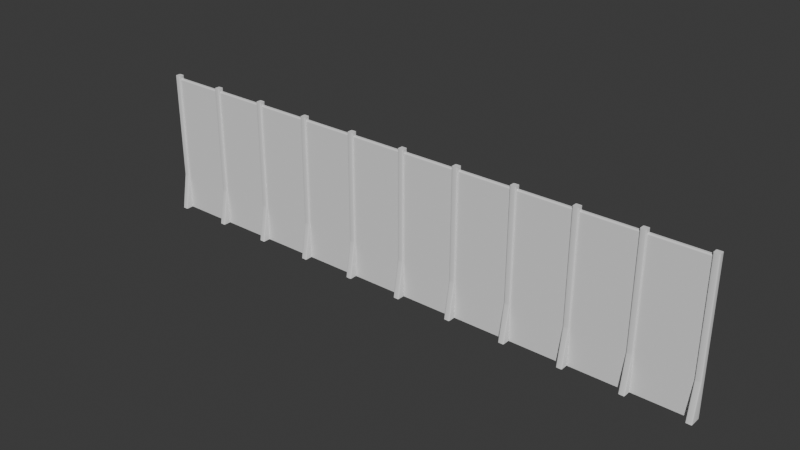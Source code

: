 # Source: Wall.blend  (saved by Blender 4.3.34; exported with 4.5.12 LTS)
import bpy
from mathutils import Matrix  # noqa: F401  (used for matrix-valued properties, if any)

bpy.ops.wm.read_factory_settings(use_empty=True)
scene = bpy.context.scene
scene.name = 'Scene'

# ---- collections
col_collection = bpy.data.collections.new('Collection'); scene.collection.children.link(col_collection)

# ---- node groups
ng_smooth_by_angle = bpy.data.node_groups.new('Smooth by Angle', 'GeometryNodeTree')
_s = ng_smooth_by_angle.interface.new_socket(name='Mesh', in_out='OUTPUT', socket_type='NodeSocketGeometry')
_s = ng_smooth_by_angle.interface.new_socket(name='Mesh', in_out='INPUT', socket_type='NodeSocketGeometry')
_s = ng_smooth_by_angle.interface.new_socket(name='Angle', in_out='INPUT', socket_type='NodeSocketFloat')
_s.subtype = 'ANGLE'
_s.default_value = 0.5236
_s.min_value = 0.0
_s.max_value = 3.142
_s.description = 'Maximum face angle for smooth edges'
_s = ng_smooth_by_angle.interface.new_socket(name='Ignore Sharpness', in_out='INPUT', socket_type='NodeSocketBool')
_s.force_non_field = True
ng_smooth_by_angle.description = 'Set the sharpness of mesh edges based on the angle between the neighboring faces'
ng_smooth_by_angle.is_modifier = True
_N = ng_smooth_by_angle.nodes; _L = ng_smooth_by_angle.links
n0 = _N.new('GeometryNodeSetShadeSmooth'); n0.name = 'Set Shade Smooth'; n0.location = (120, -80)
n0.domain = 'EDGE'
n1 = _N.new('GeometryNodeSetShadeSmooth'); n1.name = 'Set Shade Smooth.001'; n1.location = (300, -80)
n2 = _N.new('NodeGroupOutput'); n2.name = 'Group Output'; n2.location = (480, -80)
n3 = _N.new('GeometryNodeInputMeshEdgeAngle'); n3.name = 'Edge Angle'; n3.location = (-440, -240)
n4 = _N.new('NodeGroupInput'); n4.name = 'Group Input'; n4.location = (-80, -80)
n5 = _N.new('GeometryNodeInputEdgeSmooth'); n5.name = 'Is Edge Smooth'; n5.location = (-260, -120)
n6 = _N.new('GeometryNodeInputShadeSmooth'); n6.name = 'Is Shade Smooth'; n6.location = (-440, -397)
n7 = _N.new('FunctionNodeCompare'); n7.name = 'Compare'; n7.location = (-260, -260)
n7.operation = 'LESS_EQUAL'
n7.inputs[6].default_value = (0.0, 0.0, 0.0, 0.0)
n7.inputs[7].default_value = (0.0, 0.0, 0.0, 0.0)
n8 = _N.new('FunctionNodeBooleanMath'); n8.name = 'Boolean Math.001'; n8.location = (-80, -260)
n9 = _N.new('NodeGroupInput'); n9.name = 'Group Input.001'; n9.location = (-440, -329)
n10 = _N.new('NodeGroupInput'); n10.name = 'Group Input.002'; n10.location = (-259, -189)
n11 = _N.new('FunctionNodeBooleanMath'); n11.name = 'Boolean Math'; n11.location = (-80, -149)
n11.operation = 'OR'
n12 = _N.new('FunctionNodeBooleanMath'); n12.name = 'Boolean Math.002'; n12.location = (-260, -380)
n12.operation = 'OR'
n13 = _N.new('NodeGroupInput'); n13.name = 'Group Input.003'; n13.location = (-440, -460)
_L.new(n3.outputs[0], n7.inputs[0])
_L.new(n1.outputs[0], n2.inputs[0])
_L.new(n9.outputs[1], n7.inputs[1])
_L.new(n7.outputs[0], n8.inputs[0])
_L.new(n4.outputs[0], n0.inputs[0])
_L.new(n0.outputs[0], n1.inputs[0])
_L.new(n8.outputs[0], n0.inputs[2])
_L.new(n10.outputs[2], n11.inputs[1])
_L.new(n5.outputs[0], n11.inputs[0])
_L.new(n11.outputs[0], n0.inputs[1])
_L.new(n13.outputs[2], n12.inputs[1])
_L.new(n6.outputs[0], n12.inputs[0])
_L.new(n12.outputs[0], n8.inputs[1])
n2.is_active_output = True

# ---- world
world_world = bpy.data.worlds.new('World'); scene.world = world_world
world_world.use_nodes = True; world_world.node_tree.nodes.clear()
_N = world_world.node_tree.nodes; _L = world_world.node_tree.links
n0 = _N.new('ShaderNodeOutputWorld'); n0.name = 'World Output'; n0.location = (300, 300)
n1 = _N.new('ShaderNodeBackground'); n1.name = 'Background'; n1.location = (10, 300)
n1.inputs[0].default_value = (0.05088, 0.05088, 0.05088, 1.0)
_L.new(n1.outputs[0], n0.inputs[0])
n0.is_active_output = True
world_world.color = (0.05088, 0.05088, 0.05088)
world_world.sun_shadow_jitter_overblur = 0.0

# ---- meshes
me_cube_001 = bpy.data.meshes.new('Cube.001')
me_cube_001.from_pydata([(-0.698, -3.153, 0.0), (-1.0, -2.851, 0.0), (-0.849, -3.113, 0.0), (-0.9595, -3.002, 0.0), (-1.0, -0.698, 50.0), (-0.698, -1.0, 50.0), (-0.9595, -0.849, 50.0), (-0.849, -0.9595, 50.0), (-1.0, 0.698, 0.0), (-0.698, 1.0, 0.0), (-0.9595, 0.849, 0.0), (-0.849, 0.9595, 0.0), (-0.698, 1.0, 50.0), (-1.0, 0.698, 50.0), (-0.849, 0.9595, 50.0), (-0.9595, 0.849, 50.0), (1.0, -2.851, 0.0), (0.698, -3.153, 0.0), (0.9595, -3.002, 0.0), (0.849, -3.113, 0.0), (0.698, -1.0, 50.0), (1.0, -0.698, 50.0), (0.849, -0.9595, 50.0), (0.9595, -0.849, 50.0), (0.698, 1.0, 0.0), (1.0, 0.698, 0.0), (0.849, 0.9595, 0.0), (0.9595, 0.849, 0.0), (1.0, 0.698, 50.0), (0.698, 1.0, 50.0), (0.9595, 0.849, 50.0), (0.849, 0.9595, 50.0), (-0.698, -1.053, 12.19), (-0.698, -1.0, 12.81), (-0.698, -1.026, 12.39), (-0.698, -1.007, 12.61), (-0.849, -1.012, 12.19), (-0.849, -0.9595, 12.81), (-0.849, -0.9859, 12.39), (-0.849, -0.9666, 12.61), (-0.9595, -0.9017, 12.19), (-0.9595, -0.849, 12.81), (-0.9595, -0.8754, 12.39), (-0.9595, -0.8561, 12.61), (-1.0, -0.698, 12.81), (-1.0, -0.7508, 12.19), (-1.0, -0.7051, 12.61), (-1.0, -0.7244, 12.39), (-0.698, 1.0, 12.81), (-0.698, 1.0, 12.19), (-0.698, 1.0, 12.6), (-0.698, 1.0, 12.4), (-0.849, 0.9595, 12.81), (-0.849, 0.9595, 12.19), (-0.849, 0.9595, 12.6), (-0.849, 0.9595, 12.4), (-0.9595, 0.849, 12.81), (-0.9595, 0.849, 12.19), (-0.9595, 0.849, 12.6), (-0.9595, 0.849, 12.4), (-1.0, 0.698, 12.19), (-1.0, 0.698, 12.81), (-1.0, 0.698, 12.4), (-1.0, 0.698, 12.6), (1.0, 0.698, 12.81), (1.0, 0.698, 12.19), (1.0, 0.698, 12.6), (1.0, 0.698, 12.4), (0.9595, 0.849, 12.81), (0.9595, 0.849, 12.19), (0.9595, 0.849, 12.6), (0.9595, 0.849, 12.4), (0.849, 0.9595, 12.81), (0.849, 0.9595, 12.19), (0.849, 0.9595, 12.6), (0.849, 0.9595, 12.4), (0.698, 1.0, 12.19), (0.698, 1.0, 12.81), (0.698, 1.0, 12.4), (0.698, 1.0, 12.6), (0.698, -1.0, 12.81), (0.698, -1.053, 12.19), (0.698, -1.007, 12.61), (0.698, -1.026, 12.39), (0.849, -0.9595, 12.81), (0.849, -1.012, 12.19), (0.849, -0.9666, 12.61), (0.849, -0.9859, 12.39), (0.9595, -0.849, 12.81), (0.9595, -0.9017, 12.19), (0.9595, -0.8561, 12.61), (0.9595, -0.8754, 12.39), (1.0, -0.7508, 12.19), (1.0, -0.698, 12.81), (1.0, -0.7244, 12.39), (1.0, -0.7051, 12.61)], [], [(2, 36, 40, 3), (28, 64, 68, 30), (28, 30, 31, 29, 12, 14, 15, 13, 4, 6, 7, 5, 20, 22, 23, 21), (9, 49, 76, 24), (12, 48, 52, 14), (17, 81, 32, 0), (3, 40, 45, 1), (1, 45, 60, 8), (48, 12, 29, 77), (15, 56, 61, 13), (25, 65, 92, 16), (64, 28, 21, 93), (31, 72, 77, 29), (81, 17, 19, 85), (20, 80, 84, 22), (23, 88, 93, 21), (8, 10, 11, 9, 24, 26, 27, 25, 16, 18, 19, 17, 0, 2, 3, 1), (89, 18, 16, 92), (85, 19, 18, 89), (22, 84, 88, 23), (73, 26, 24, 76), (69, 27, 26, 73), (30, 68, 72, 31), (57, 10, 8, 60), (53, 11, 10, 57), (14, 52, 56, 15), (41, 6, 4, 44), (37, 7, 6, 41), (80, 20, 5, 33), (49, 9, 11, 53), (44, 4, 13, 61), (65, 25, 27, 69), (0, 32, 36, 2), (89, 92, 94, 91), (91, 94, 95, 90), (90, 95, 93, 88), (85, 89, 91, 87), (87, 91, 90, 86), (86, 90, 88, 84), (81, 85, 87, 83), (83, 87, 86, 82), (82, 86, 84, 80), (73, 76, 78, 75), (75, 78, 79, 74), (74, 79, 77, 72), (69, 73, 75, 71), (71, 75, 74, 70), (70, 74, 72, 68), (65, 69, 71, 67), (67, 71, 70, 66), (66, 70, 68, 64), (57, 60, 62, 59), (59, 62, 63, 58), (58, 63, 61, 56), (53, 57, 59, 55), (55, 59, 58, 54), (54, 58, 56, 52), (49, 53, 55, 51), (51, 55, 54, 50), (50, 54, 52, 48), (41, 44, 46, 43), (43, 46, 47, 42), (42, 47, 45, 40), (37, 41, 43, 39), (39, 43, 42, 38), (38, 42, 40, 36), (33, 37, 39, 35), (35, 39, 38, 34), (34, 38, 36, 32), (48, 77, 79, 50), (50, 79, 78, 51), (51, 78, 76, 49), (44, 61, 63, 46), (46, 63, 62, 47), (47, 62, 60, 45), (64, 93, 95, 66), (66, 95, 94, 67), (67, 94, 92, 65), (80, 33, 35, 82), (82, 35, 34, 83), (83, 34, 32, 81), (33, 5, 7, 37)])
me_cube_001.polygons.foreach_set('use_smooth', [True] * 82)
_uv = me_cube_001.uv_layers.new(name='UVMap')
_uv.uv.foreach_set('vector', [0.375, 0.0, 0.436, 0.0, 0.436, 0.01888, 0.375, 0.01888, 0.625, 0.5378, 0.439, 0.5378, 0.439, 0.5189, 0.625, 0.5189, 0.625, 0.5378, 0.6301, 0.5189, 0.6439, 0.5051, 0.6628, 0.5, 0.8372, 0.5, 0.8561, 0.5051, 0.8699, 0.5189, 0.875, 0.5378, 0.875, 0.7122, 0.8699, 0.7311, 0.8561, 0.7449, 0.8372, 0.75, 0.6628, 0.75, 0.6439, 0.7449, 0.6301, 0.7311, 0.625, 0.7122, 0.375, 0.2878, 0.436, 0.2878, 0.436, 0.4622, 0.375, 0.4622, 0.625, 0.2878, 0.439, 0.2878, 0.439, 0.2689, 0.625, 0.2689, 0.375, 0.7878, 0.436, 0.7878, 0.436, 0.9622, 0.375, 0.9622, 0.375, 0.01888, 0.436, 0.01888, 0.436, 0.03775, 0.375, 0.03775, 0.375, 0.03775, 0.436, 0.03775, 0.436, 0.2122, 0.375, 0.2122, 0.439, 0.2878, 0.625, 0.2878, 0.625, 0.4622, 0.439, 0.4622, 0.625, 0.2311, 0.439, 0.2311, 0.439, 0.2122, 0.625, 0.2122, 0.375, 0.5378, 0.436, 0.5378, 0.436, 0.7122, 0.375, 0.7122, 0.439, 0.5378, 0.625, 0.5378, 0.625, 0.7122, 0.439, 0.7122, 0.625, 0.4811, 0.439, 0.4811, 0.439, 0.4622, 0.625, 0.4622, 0.436, 0.7878, 0.375, 0.7878, 0.375, 0.7689, 0.436, 0.7689, 0.625, 0.7878, 0.439, 0.7878, 0.439, 0.7689, 0.625, 0.7689, 0.625, 0.7311, 0.439, 0.7311, 0.439, 0.7122, 0.625, 0.7122, 0.125, 0.5378, 0.1301, 0.5189, 0.1439, 0.5051, 0.1628, 0.5, 0.3372, 0.5, 0.3561, 0.5051, 0.3699, 0.5189, 0.375, 0.5378, 0.375, 0.7122, 0.3699, 0.7311, 0.3561, 0.7449, 0.3372, 0.75, 0.1628, 0.75, 0.1439, 0.7449, 0.1301, 0.7311, 0.125, 0.7122, 0.436, 0.7311, 0.375, 0.7311, 0.375, 0.7122, 0.436, 0.7122, 0.436, 0.7689, 0.375, 0.7689, 0.375, 0.7311, 0.436, 0.7311, 0.625, 0.7689, 0.439, 0.7689, 0.439, 0.7311, 0.625, 0.7311, 0.436, 0.4811, 0.375, 0.4811, 0.375, 0.4622, 0.436, 0.4622, 0.436, 0.5189, 0.375, 0.5189, 0.375, 0.4811, 0.436, 0.4811, 0.625, 0.5189, 0.439, 0.5189, 0.439, 0.4811, 0.625, 0.4811, 0.436, 0.2311, 0.375, 0.2311, 0.375, 0.2122, 0.436, 0.2122, 0.436, 0.2689, 0.375, 0.2689, 0.375, 0.2311, 0.436, 0.2311, 0.625, 0.2689, 0.439, 0.2689, 0.439, 0.2311, 0.625, 0.2311, 0.439, 0.01888, 0.625, 0.01888, 0.625, 0.03775, 0.439, 0.03775, 0.439, 0.0, 0.625, 0.0, 0.625, 0.01888, 0.439, 0.01888, 0.439, 0.7878, 0.625, 0.7878, 0.625, 0.9622, 0.439, 0.9622, 0.436, 0.2878, 0.375, 0.2878, 0.375, 0.2689, 0.436, 0.2689, 0.439, 0.03775, 0.625, 0.03775, 0.625, 0.2122, 0.439, 0.2122, 0.436, 0.5378, 0.375, 0.5378, 0.375, 0.5189, 0.436, 0.5189, 0.375, 0.9622, 0.436, 0.9622, 0.436, 1.0, 0.375, 1.0, 0.436, 0.7311, 0.436, 0.7122, 0.4369, 0.7131, 0.4369, 0.7321, 0.4369, 0.7321, 0.4369, 0.7131, 0.4381, 0.7131, 0.4381, 0.7321, 0.4381, 0.7321, 0.4381, 0.7131, 0.439, 0.7122, 0.439, 0.7311, 0.436, 0.7689, 0.436, 0.7311, 0.4369, 0.7321, 0.4369, 0.7696, 0.4369, 0.7696, 0.4369, 0.7321, 0.4381, 0.7321, 0.4381, 0.7696, 0.4381, 0.7696, 0.4381, 0.7321, 0.439, 0.7311, 0.439, 0.7689, 0.436, 0.7878, 0.436, 0.7689, 0.4369, 0.7696, 0.4369, 0.7879, 0.4369, 0.7879, 0.4369, 0.7696, 0.4381, 0.7696, 0.4381, 0.7879, 0.4381, 0.7879, 0.4381, 0.7696, 0.439, 0.7689, 0.439, 0.7878, 0.436, 0.4811, 0.436, 0.4622, 0.437, 0.4622, 0.437, 0.4811, 0.437, 0.4811, 0.437, 0.4622, 0.438, 0.4622, 0.438, 0.4811, 0.438, 0.4811, 0.438, 0.4622, 0.439, 0.4622, 0.439, 0.4811, 0.436, 0.5189, 0.436, 0.4811, 0.437, 0.4811, 0.437, 0.5189, 0.437, 0.5189, 0.437, 0.4811, 0.438, 0.4811, 0.438, 0.5189, 0.438, 0.5189, 0.438, 0.4811, 0.439, 0.4811, 0.439, 0.5189, 0.436, 0.5378, 0.436, 0.5189, 0.437, 0.5189, 0.437, 0.5378, 0.437, 0.5378, 0.437, 0.5189, 0.438, 0.5189, 0.438, 0.5378, 0.438, 0.5378, 0.438, 0.5189, 0.439, 0.5189, 0.439, 0.5378, 0.436, 0.2311, 0.436, 0.2122, 0.437, 0.2122, 0.437, 0.2311, 0.437, 0.2311, 0.437, 0.2122, 0.438, 0.2122, 0.438, 0.2311, 0.438, 0.2311, 0.438, 0.2122, 0.439, 0.2122, 0.439, 0.2311, 0.436, 0.2689, 0.436, 0.2311, 0.437, 0.2311, 0.437, 0.2689, 0.437, 0.2689, 0.437, 0.2311, 0.438, 0.2311, 0.438, 0.2689, 0.438, 0.2689, 0.438, 0.2311, 0.439, 0.2311, 0.439, 0.2689, 0.436, 0.2878, 0.436, 0.2689, 0.437, 0.2689, 0.437, 0.2878, 0.437, 0.2878, 0.437, 0.2689, 0.438, 0.2689, 0.438, 0.2878, 0.438, 0.2878, 0.438, 0.2689, 0.439, 0.2689, 0.439, 0.2878, 0.439, 0.01888, 0.439, 0.03775, 0.4381, 0.0369, 0.4381, 0.01816, 0.4381, 0.01816, 0.4381, 0.0369, 0.4369, 0.03694, 0.4369, 0.01816, 0.4369, 0.01816, 0.4369, 0.03694, 0.436, 0.03775, 0.436, 0.01888, 0.439, 0.0, 0.439, 0.01888, 0.4381, 0.01816, 0.4381, -0.0006026, 0.4381, -0.0006026, 0.4381, 0.01816, 0.4369, 0.01816, 0.4369, -0.0005972, 0.4369, -0.0005972, 0.4369, 0.01816, 0.436, 0.01888, 0.436, 0.0, 0.439, 0.9622, 0.439, 1.0, 0.4381, 0.9996, 0.4381, 0.962, 0.4381, 0.962, 0.4381, 0.9996, 0.4369, 0.9996, 0.4369, 0.962, 0.4369, 0.962, 0.4369, 0.9996, 0.436, 1.0, 0.436, 0.9622, 0.439, 0.2878, 0.439, 0.4622, 0.438, 0.4622, 0.438, 0.2878, 0.438, 0.2878, 0.438, 0.4622, 0.437, 0.4622, 0.437, 0.2878, 0.437, 0.2878, 0.437, 0.4622, 0.436, 0.4622, 0.436, 0.2878, 0.439, 0.03775, 0.439, 0.2122, 0.438, 0.2122, 0.4381, 0.0369, 0.4381, 0.0369, 0.438, 0.2122, 0.437, 0.2122, 0.4369, 0.03694, 0.4369, 0.03694, 0.437, 0.2122, 0.436, 0.2122, 0.436, 0.03775, 0.439, 0.5378, 0.439, 0.7122, 0.4381, 0.7131, 0.438, 0.5378, 0.438, 0.5378, 0.4381, 0.7131, 0.4369, 0.7131, 0.437, 0.5378, 0.437, 0.5378, 0.4369, 0.7131, 0.436, 0.7122, 0.436, 0.5378, 0.439, 0.7878, 0.439, 0.9622, 0.4381, 0.962, 0.4381, 0.7879, 0.4381, 0.7879, 0.4381, 0.962, 0.4369, 0.962, 0.4369, 0.7879, 0.4369, 0.7879, 0.4369, 0.962, 0.436, 0.9622, 0.436, 0.7878, 0.439, 0.9622, 0.625, 0.9622, 0.625, 1.0, 0.439, 1.0])
me_cube_001.update()
me_cube_001.normals_split_custom_set([tuple(v) for v in zip(*[iter([-0.3919, -0.7004, -0.5966, -0.4998, -0.8583, 0.1162, -0.8604, -0.5039, 0.07627, -0.6703, -0.4086, -0.6195, 0.728, 0.09584, 0.6789, 0.9914, 0.1305, -5.868e-08, 0.866, 0.5, -6.024e-08, 0.6557, 0.3786, 0.6532, 0.728, 0.09584, 0.6789, 0.6557, 0.3786, 0.6532, 0.3786, 0.6557, 0.6532, 0.09584, 0.728, 0.6789, -0.09584, 0.728, 0.6789, -0.3786, 0.6557, 0.6532, -0.6557, 0.3786, 0.6532, -0.728, 0.09584, 0.6789, -0.728, -0.09584, 0.6789, -0.6557, -0.3786, 0.6532, -0.3786, -0.6557, 0.6532, -0.09584, -0.728, 0.6789, 0.09584, -0.728, 0.6789, 0.3786, -0.6557, 0.6532, 0.6557, -0.3786, 0.6532, 0.728, -0.09584, 0.6789, -0.09584, 0.728, -0.6789, -0.1305, 0.9914, 1.173e-07, 0.1305, 0.9914, 1.173e-07, 0.09584, 0.728, -0.6789, -0.09584, 0.728, 0.6789, -0.1305, 0.9914, -1.173e-07, -0.5, 0.866, -1.204e-07, -0.3786, 0.6557, 0.6532, 0.1015, -0.7819, -0.6151, 0.1112, -0.9822, 0.1514, -0.1112, -0.9822, 0.1512, -0.1015, -0.7819, -0.6151, -0.6703, -0.4086, -0.6195, -0.8604, -0.5039, 0.07627, -0.9911, -0.1314, 0.01977, -0.7348, -0.1072, -0.6697, -0.7348, -0.1072, -0.6697, -0.9911, -0.1314, 0.01977, -0.9914, 0.1305, 5.872e-08, -0.728, 0.09584, -0.6789, -0.1305, 0.9914, -1.173e-07, -0.09584, 0.728, 0.6789, 0.09584, 0.728, 0.6789, 0.1305, 0.9914, -1.173e-07, -0.6557, 0.3786, 0.6532, -0.866, 0.5, -6.024e-08, -0.9914, 0.1305, -5.868e-08, -0.728, 0.09584, 0.6789, 0.728, 0.09584, -0.6789, 0.9914, 0.1305, 5.872e-08, 0.9915, -0.1291, 0.0172, 0.7348, -0.1072, -0.6697, 0.9914, 0.1305, -5.868e-08, 0.728, 0.09584, 0.6789, 0.728, -0.09584, 0.6789, 0.9919, -0.1266, 0.002315, 0.3786, 0.6557, 0.6532, 0.5, 0.866, -1.204e-07, 0.1305, 0.9914, -1.173e-07, 0.09584, 0.728, 0.6789, 0.1112, -0.9822, 0.1514, 0.1015, -0.7819, -0.6151, 0.3919, -0.7004, -0.5966, 0.4833, -0.8653, 0.1328, 0.09584, -0.728, 0.6789, 0.1306, -0.9908, 0.03639, 0.501, -0.8648, 0.03203, 0.3786, -0.6557, 0.6532, 0.6557, -0.3786, 0.6532, 0.8719, -0.4895, 0.009018, 0.9919, -0.1266, 0.002315, 0.728, -0.09584, 0.6789, -0.728, 0.09584, -0.6789, -0.6557, 0.3786, -0.6532, -0.3786, 0.6557, -0.6532, -0.09584, 0.728, -0.6789, 0.09584, 0.728, -0.6789, 0.3786, 0.6557, -0.6532, 0.6557, 0.3786, -0.6532, 0.728, 0.09584, -0.6789, 0.7348, -0.1072, -0.6697, 0.6703, -0.4086, -0.6195, 0.3919, -0.7004, -0.5966, 0.1015, -0.7819, -0.6151, -0.1015, -0.7819, -0.6151, -0.3919, -0.7004, -0.5966, -0.6703, -0.4086, -0.6195, -0.7348, -0.1072, -0.6697, 0.865, -0.4973, 0.06681, 0.6703, -0.4086, -0.6195, 0.7348, -0.1072, -0.6697, 0.9915, -0.1291, 0.0172, 0.4833, -0.8653, 0.1328, 0.3919, -0.7004, -0.5966, 0.6703, -0.4086, -0.6195, 0.865, -0.4973, 0.06681, 0.3786, -0.6557, 0.6532, 0.501, -0.8648, 0.03203, 0.8719, -0.4895, 0.009018, 0.6557, -0.3786, 0.6532, 0.5, 0.866, 1.205e-07, 0.3786, 0.6557, -0.6532, 0.09584, 0.728, -0.6789, 0.1305, 0.9914, 1.173e-07, 0.866, 0.5, 6.02e-08, 0.6557, 0.3786, -0.6532, 0.3786, 0.6557, -0.6532, 0.5, 0.866, 1.205e-07, 0.6557, 0.3786, 0.6532, 0.866, 0.5, -6.024e-08, 0.5, 0.866, -1.204e-07, 0.3786, 0.6557, 0.6532, -0.866, 0.5, 6.02e-08, -0.6557, 0.3786, -0.6532, -0.728, 0.09584, -0.6789, -0.9914, 0.1305, 5.872e-08, -0.5, 0.866, 1.205e-07, -0.3786, 0.6557, -0.6532, -0.6557, 0.3786, -0.6532, -0.866, 0.5, 6.02e-08, -0.3786, 0.6557, 0.6532, -0.5, 0.866, -1.204e-07, -0.866, 0.5, -6.024e-08, -0.6557, 0.3786, 0.6532, -0.8719, -0.4895, 0.009406, -0.6557, -0.3786, 0.6532, -0.728, -0.09584, 0.6789, -0.9913, -0.1315, 0.002315, -0.5153, -0.8569, 0.01612, -0.3786, -0.6557, 0.6532, -0.6557, -0.3786, 0.6532, -0.8719, -0.4895, 0.009406, 0.1306, -0.9908, 0.03639, 0.09584, -0.728, 0.6789, -0.09584, -0.728, 0.6789, -0.1305, -0.9908, 0.03639, -0.1305, 0.9914, 1.173e-07, -0.09584, 0.728, -0.6789, -0.3786, 0.6557, -0.6532, -0.5, 0.866, 1.205e-07, -0.9913, -0.1315, 0.002315, -0.728, -0.09584, 0.6789, -0.728, 0.09584, 0.6789, -0.9914, 0.1305, -5.868e-08, 0.9914, 0.1305, 5.872e-08, 0.728, 0.09584, -0.6789, 0.6557, 0.3786, -0.6532, 0.866, 0.5, 6.02e-08, -0.1015, -0.7819, -0.6151, -0.1112, -0.9822, 0.1512, -0.4998, -0.8583, 0.1162, -0.3919, -0.7004, -0.5966, 0.865, -0.4973, 0.06681, 0.9915, -0.1291, 0.0172, 0.9912, -0.1318, 0.01403, 0.8664, -0.4975, 0.04194, 0.8664, -0.4975, 0.04194, 0.9912, -0.1318, 0.01403, 0.9912, -0.1318, 0.007736, 0.8672, -0.4976, 0.01736, 0.8672, -0.4976, 0.01736, 0.9912, -0.1318, 0.007736, 0.9919, -0.1266, 0.002315, 0.8719, -0.4895, 0.009018, 0.4833, -0.8653, 0.1328, 0.865, -0.4973, 0.06681, 0.8664, -0.4975, 0.04194, 0.4994, -0.8633, 0.0735, 0.4994, -0.8633, 0.0735, 0.8664, -0.4975, 0.04194, 0.8672, -0.4976, 0.01736, 0.5008, -0.865, 0.03064, 0.5008, -0.865, 0.03064, 0.8672, -0.4976, 0.01736, 0.8719, -0.4895, 0.009018, 0.501, -0.8648, 0.03203, 0.1112, -0.9822, 0.1514, 0.4833, -0.8653, 0.1328, 0.4994, -0.8633, 0.0735, 0.1309, -0.9878, 0.08446, 0.1309, -0.9878, 0.08446, 0.4994, -0.8633, 0.0735, 0.5008, -0.865, 0.03064, 0.1311, -0.9907, 0.03545, 0.1311, -0.9907, 0.03545, 0.5008, -0.865, 0.03064, 0.501, -0.8648, 0.03203, 0.1306, -0.9908, 0.03639, 0.5, 0.866, 1.205e-07, 0.1305, 0.9914, 1.173e-07, 0.1305, 0.9914, 1.173e-07, 0.5, 0.866, 1.204e-07, 0.5, 0.866, 1.204e-07, 0.1305, 0.9914, 1.173e-07, 0.1305, 0.9914, -1.173e-07, 0.5, 0.866, -1.204e-07, 0.5, 0.866, -1.204e-07, 0.1305, 0.9914, -1.173e-07, 0.1305, 0.9914, -1.173e-07, 0.5, 0.866, -1.204e-07, 0.866, 0.5, 6.02e-08, 0.5, 0.866, 1.205e-07, 0.5, 0.866, 1.204e-07, 0.866, 0.5, 6.026e-08, 0.866, 0.5, 6.026e-08, 0.5, 0.866, 1.204e-07, 0.5, 0.866, -1.204e-07, 0.866, 0.5, -6.022e-08, 0.866, 0.5, -6.022e-08, 0.5, 0.866, -1.204e-07, 0.5, 0.866, -1.204e-07, 0.866, 0.5, -6.024e-08, 0.9914, 0.1305, 5.872e-08, 0.866, 0.5, 6.02e-08, 0.866, 0.5, 6.026e-08, 0.9914, 0.1305, 5.866e-08, 0.9914, 0.1305, 5.866e-08, 0.866, 0.5, 6.026e-08, 0.866, 0.5, -6.022e-08, 0.9914, 0.1305, -5.87e-08, 0.9914, 0.1305, -5.87e-08, 0.866, 0.5, -6.022e-08, 0.866, 0.5, -6.024e-08, 0.9914, 0.1305, -5.868e-08, -0.866, 0.5, 6.02e-08, -0.9914, 0.1305, 5.872e-08, -0.9914, 0.1305, 5.866e-08, -0.866, 0.5, 6.026e-08, -0.866, 0.5, 6.026e-08, -0.9914, 0.1305, 5.866e-08, -0.9914, 0.1305, -5.87e-08, -0.866, 0.5, -6.022e-08, -0.866, 0.5, -6.022e-08, -0.9914, 0.1305, -5.87e-08, -0.9914, 0.1305, -5.868e-08, -0.866, 0.5, -6.024e-08, -0.5, 0.866, 1.205e-07, -0.866, 0.5, 6.02e-08, -0.866, 0.5, 6.026e-08, -0.5, 0.866, 1.204e-07, -0.5, 0.866, 1.204e-07, -0.866, 0.5, 6.026e-08, -0.866, 0.5, -6.022e-08, -0.5, 0.866, -1.204e-07, -0.5, 0.866, -1.204e-07, -0.866, 0.5, -6.022e-08, -0.866, 0.5, -6.024e-08, -0.5, 0.866, -1.204e-07, -0.1305, 0.9914, 1.173e-07, -0.5, 0.866, 1.205e-07, -0.5, 0.866, 1.204e-07, -0.1305, 0.9914, 1.173e-07, -0.1305, 0.9914, 1.173e-07, -0.5, 0.866, 1.204e-07, -0.5, 0.866, -1.204e-07, -0.1305, 0.9914, -1.173e-07, -0.1305, 0.9914, -1.173e-07, -0.5, 0.866, -1.204e-07, -0.5, 0.866, -1.204e-07, -0.1305, 0.9914, -1.173e-07, -0.8719, -0.4895, 0.009406, -0.9913, -0.1315, 0.002315, -0.9916, -0.1287, 0.01107, -0.8684, -0.4956, 0.0174, -0.8684, -0.4956, 0.0174, -0.9916, -0.1287, 0.01107, -0.9915, -0.1289, 0.01734, -0.8682, -0.4944, 0.04202, -0.8682, -0.4944, 0.04202, -0.9915, -0.1289, 0.01734, -0.9911, -0.1314, 0.01977, -0.8604, -0.5039, 0.07627, -0.5153, -0.8569, 0.01612, -0.8719, -0.4895, 0.009406, -0.8684, -0.4956, 0.0174, -0.5029, -0.8638, 0.03067, -0.5029, -0.8638, 0.03067, -0.8684, -0.4956, 0.0174, -0.8682, -0.4944, 0.04202, -0.5026, -0.8614, 0.07356, -0.5026, -0.8614, 0.07356, -0.8682, -0.4944, 0.04202, -0.8604, -0.5039, 0.07627, -0.4998, -0.8583, 0.1162, -0.1305, -0.9908, 0.03639, -0.5153, -0.8569, 0.01612, -0.5029, -0.8638, 0.03067, -0.1311, -0.9907, 0.03545, -0.1311, -0.9907, 0.03545, -0.5029, -0.8638, 0.03067, -0.5026, -0.8614, 0.07356, -0.1311, -0.9878, 0.08446, -0.1311, -0.9878, 0.08446, -0.5026, -0.8614, 0.07356, -0.4998, -0.8583, 0.1162, -0.1112, -0.9822, 0.1512, -0.1305, 0.9914, -1.173e-07, 0.1305, 0.9914, -1.173e-07, 0.1305, 0.9914, -1.173e-07, -0.1305, 0.9914, -1.173e-07, -0.1305, 0.9914, -1.173e-07, 0.1305, 0.9914, -1.173e-07, 0.1305, 0.9914, 1.173e-07, -0.1305, 0.9914, 1.173e-07, -0.1305, 0.9914, 1.173e-07, 0.1305, 0.9914, 1.173e-07, 0.1305, 0.9914, 1.173e-07, -0.1305, 0.9914, 1.173e-07, -0.9913, -0.1315, 0.002315, -0.9914, 0.1305, -5.868e-08, -0.9914, 0.1305, -5.87e-08, -0.9916, -0.1287, 0.01107, -0.9916, -0.1287, 0.01107, -0.9914, 0.1305, -5.87e-08, -0.9914, 0.1305, 5.866e-08, -0.9915, -0.1289, 0.01734, -0.9915, -0.1289, 0.01734, -0.9914, 0.1305, 5.866e-08, -0.9914, 0.1305, 5.872e-08, -0.9911, -0.1314, 0.01977, 0.9914, 0.1305, -5.868e-08, 0.9919, -0.1266, 0.002315, 0.9912, -0.1318, 0.007736, 0.9914, 0.1305, -5.87e-08, 0.9914, 0.1305, -5.87e-08, 0.9912, -0.1318, 0.007736, 0.9912, -0.1318, 0.01403, 0.9914, 0.1305, 5.866e-08, 0.9914, 0.1305, 5.866e-08, 0.9912, -0.1318, 0.01403, 0.9915, -0.1291, 0.0172, 0.9914, 0.1305, 5.872e-08, 0.1306, -0.9908, 0.03639, -0.1305, -0.9908, 0.03639, -0.1311, -0.9907, 0.03545, 0.1311, -0.9907, 0.03545, 0.1311, -0.9907, 0.03545, -0.1311, -0.9907, 0.03545, -0.1311, -0.9878, 0.08446, 0.1309, -0.9878, 0.08446, 0.1309, -0.9878, 0.08446, -0.1311, -0.9878, 0.08446, -0.1112, -0.9822, 0.1512, 0.1112, -0.9822, 0.1514, -0.1305, -0.9908, 0.03639, -0.09584, -0.728, 0.6789, -0.3786, -0.6557, 0.6532, -0.5153, -0.8569, 0.01612])] * 3)])
me_cube_002 = bpy.data.meshes.new('Cube.002')
me_cube_002.from_pydata([(-10.0, -0.5, 0.0), (-10.0, 0.5, 0.0), (-10.0, 0.5, 49.0), (10.0, -0.5, 0.0), (10.0, 0.5, 0.0), (10.0, 0.5, 49.0), (-10.0, -0.5, 48.57), (-10.0, -0.06804, 49.0), (-10.0, -0.4421, 48.78), (-10.0, -0.284, 48.94), (10.0, -0.06804, 49.0), (10.0, -0.5, 48.57), (10.0, -0.284, 48.94), (10.0, -0.4421, 48.78)], [], [(5, 2, 7, 10), (1, 2, 5, 4), (0, 6, 8, 9, 7, 2, 1), (1, 4, 3, 0), (4, 5, 10, 12, 13, 11, 3), (10, 7, 9, 12), (12, 9, 8, 13), (13, 8, 6, 11), (3, 11, 6, 0)])
_uv = me_cube_002.uv_layers.new(name='UVMap')
_uv.uv.foreach_set('vector', [0.625, 0.5, 0.875, 0.5, 0.875, 0.642, 0.625, 0.642, 0.375, 0.25, 0.625, 0.25, 0.625, 0.5, 0.375, 0.5, 0.375, 0.0, 0.6228, 0.0, 0.6239, 0.01447, 0.6247, 0.05399, 0.625, 0.108, 0.625, 0.25, 0.375, 0.25, 0.125, 0.5, 0.375, 0.5, 0.375, 0.75, 0.125, 0.75, 0.375, 0.5, 0.625, 0.5, 0.625, 0.642, 0.6247, 0.696, 0.6239, 0.7355, 0.6228, 0.75, 0.375, 0.75, 0.625, 0.642, 0.875, 0.642, 0.875, 0.75, 0.625, 0.75, 0.625, 0.75, 0.625, 1.0, 0.6239, 1.0, 0.6239, 0.75, 0.6239, 0.75, 0.6239, 1.0, 0.6228, 1.0, 0.6228, 0.75, 0.375, 0.75, 0.6228, 0.75, 0.6228, 1.0, 0.375, 1.0])
me_cube_002.update()
me_cube_002.normals_split_custom_set([tuple(v) for v in zip(*[iter([0.0, 0.0, 1.0, 0.0, 0.0, 1.0, 0.0, 0.0, 1.0, 0.0, 0.0, 1.0, 0.0, 1.0, 0.0, 0.0, 1.0, 0.0, 0.0, 1.0, 0.0, 0.0, 1.0, 0.0, -1.0, 6.234e-07, 0.0, -1.0, 6.234e-07, 0.0, -1.0, 6.234e-07, 0.0, -1.0, 6.234e-07, 0.0, -1.0, 6.234e-07, 0.0, -1.0, 6.234e-07, 0.0, -1.0, 6.234e-07, 0.0, 0.0, 0.0, -1.0, 0.0, 0.0, -1.0, 0.0, 0.0, -1.0, 0.0, 0.0, -1.0, 1.0, 6.234e-07, 0.0, 1.0, 6.234e-07, 0.0, 1.0, 6.234e-07, 0.0, 1.0, 6.234e-07, 0.0, 1.0, 6.234e-07, 0.0, 1.0, 6.234e-07, 0.0, 1.0, 6.234e-07, 0.0, -1.242e-05, -6.108e-05, 1.0, 1.236e-05, -6.109e-05, 1.0, 1.242e-05, -0.5, 0.8661, -1.236e-05, -0.5, 0.8661, -1.242e-05, -0.5, 0.866, 1.236e-05, -0.5, 0.866, 1.242e-05, -0.866, 0.5, -1.236e-05, -0.866, 0.5, -1.242e-05, -0.8661, 0.5, 1.236e-05, -0.8661, 0.5, 1.242e-05, -1.0, 5.496e-05, -1.236e-05, -1.0, 5.496e-05, 0.0, -1.0, 0.0, 0.0, -1.0, 0.0, 0.0, -1.0, 0.0, 0.0, -1.0, 0.0])] * 3)])

# ---- objects
ob_post = bpy.data.objects.new('Post', me_cube_001)
ob_wall_segment = bpy.data.objects.new('Wall Segment', me_cube_002)

# ---- transforms, parenting, visibility, modifiers, constraints
ob_post.location = (0.0, 0.0, 0.0)
_m = ob_post.modifiers.new('Array', 'ARRAY')
_m.count = 11
_m.relative_offset_displace = (10.0, 0.0, 0.0)
_m = ob_post.modifiers.new('Smooth by Angle', 'NODES')
_m.node_group = ng_smooth_by_angle
_gi = [s.identifier for s in ng_smooth_by_angle.interface.items_tree if s.item_type == 'SOCKET' and s.in_out == 'INPUT']
_m[_gi[1]] = 0.5287  # Angle
_m.use_pin_to_last = True
_m.show_group_selector = False
ob_wall_segment.location = (10.0, 0.0, 0.0)
_m = ob_wall_segment.modifiers.new('Array', 'ARRAY')
_m.count = 10

# ---- collection membership
col_collection.objects.link(ob_post)
col_collection.objects.link(ob_wall_segment)

# ---- scene / render settings (as saved in the file)
scene.frame_start = 1; scene.frame_end = 250; scene.frame_set(1)
scene.render.engine = 'BLENDER_EEVEE_NEXT'
bpy.context.view_layer.update()

# ---- added for rendering (the .blend has no active camera and no usable light): camera, sun
cam_auto = bpy.data.cameras.new('AutoCamera')
cam_auto.lens = 50.0
cam_auto.sensor_width = 36.0
cam_auto.clip_end = 3379.66
ob_auto_camera = bpy.data.objects.new('AutoCamera', cam_auto)
scene.collection.objects.link(ob_auto_camera)
ob_auto_camera.location = (292.574, -232.165, 179.059)
ob_auto_camera.rotation_euler = (1.09748, -7.21219e-08, 0.694738)
scene.camera = ob_auto_camera
light_auto_sun = bpy.data.lights.new('AutoSun', 'SUN')
light_auto_sun.energy = 3.0
light_auto_sun.angle = 0.0523599
ob_auto_sun = bpy.data.objects.new('AutoSun', light_auto_sun)
scene.collection.objects.link(ob_auto_sun)
ob_auto_sun.rotation_euler = (0.872665, 0.174533, 0.523599)
bpy.context.view_layer.update()
